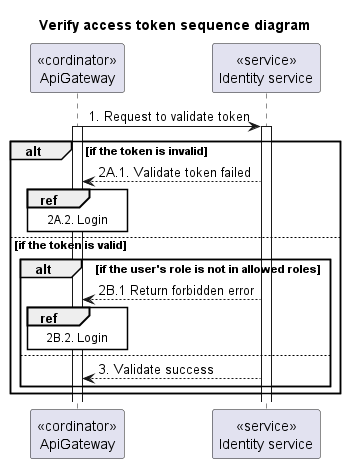

The diagram above was rendered by PlantUML. Its source (embedded in the PNG):
@startuml Sequence

title "Verify access token sequence diagram"

' Style section
<style>
  sequenceDiagram {
    reference {
      BackGroundColor white
    }
}
</style>

' Write flow here
participant "<<cordinator>>\nApiGateway" as ApiGateway
participant "<<service>>\nIdentity service" as IdentityService

ApiGateway -> IdentityService: 1. Request to validate token
activate ApiGateway
activate IdentityService

alt if the token is invalid
  ApiGateway <-- IdentityService: 2A.1. Validate token failed
  ref over ApiGateway: 2A.2. Login
else if the token is valid
  alt if the user's role is not in allowed roles
    ApiGateway <-- IdentityService: 2B.1 Return forbidden error
    ref over ApiGateway: 2B.2. Login
  else
    ApiGateway <-- IdentityService: 3. Validate success
  end
end
@enduml